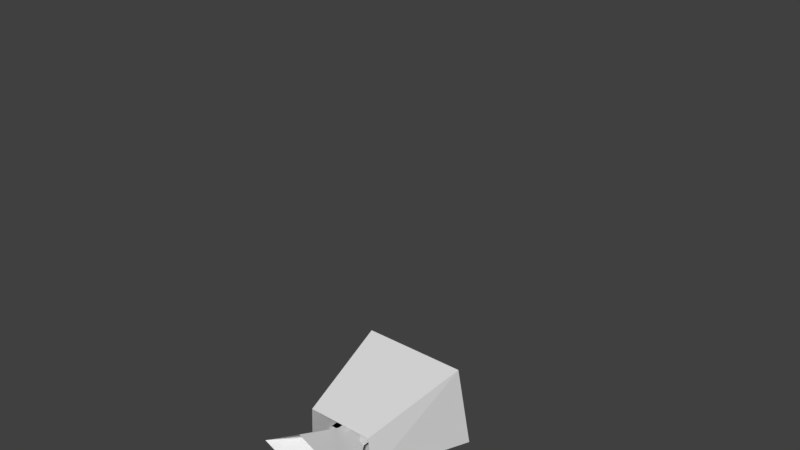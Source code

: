 # Source: hero-actions.blend  (saved by Blender 2.79.0; exported with 4.5.12 LTS)
import bpy
from mathutils import Matrix  # noqa: F401  (used for matrix-valued properties, if any)

bpy.ops.wm.read_factory_settings(use_empty=True)
scene = bpy.context.scene
scene.name = 'Scene'

# ---- collections
col_collection_1 = bpy.data.collections.new('Collection 1'); scene.collection.children.link(col_collection_1)

# ---- world
world_world = bpy.data.worlds.new('World'); scene.world = world_world
world_world.color = (0.05088, 0.05088, 0.05088)
world_world.use_sun_shadow = False
world_world.sun_shadow_jitter_overblur = 0.0
world_world.cycles.sampling_method = 'MANUAL'

# ---- meshes
me_cube_026 = bpy.data.meshes.new('Cube.026')
me_cube_026.from_pydata([(-0.8485, 0.009054, 4.685), (-3.576e-08, 0.6081, 4.813), (-0.6653, 0.01969, 4.977), (3.576e-08, -0.59, 4.557), (2.562e-08, -0.4061, 4.976), (0.8485, 0.009054, 4.685), (-1.295e-17, 0.0583, 6.034), (0.6659, 0.01965, 4.976), (0.2828, -0.3903, 4.6), (0.5657, -0.1906, 4.642), (0.222, -0.2642, 4.976), (0.4439, -0.1223, 4.976), (-0.5657, -0.1906, 4.642), (-0.2828, -0.3903, 4.6), (-0.4435, -0.1222, 4.976), (-0.2218, -0.2642, 4.976), (4.706e-08, -0.2634, 5.424), (-0.5559, -0.1837, 5.472), (0.5559, -0.1837, 5.472)], [(16, 17), (16, 18)], [(0, 2, 6, 1), (1, 6, 7, 5), (8, 10, 4, 3), (12, 14, 2, 0), (5, 7, 11, 9), (4, 10, 11, 7, 6), (2, 14, 15, 4, 6), (9, 11, 10, 8), (3, 4, 15, 13), (13, 15, 14, 12)])
_k = set([(0, 1), (0, 2), (0, 12), (1, 5), (2, 14), (3, 4), (3, 8), (3, 13), (4, 10), (4, 15), (5, 7), (5, 9), (7, 11), (8, 9), (8, 10), (9, 11), (10, 11), (12, 13), (12, 14), (13, 15), (14, 15), (16, 17), (16, 18)])
me_cube_026.attributes.new('sharp_edge', 'BOOLEAN', 'EDGE').data.foreach_set('value', [ (min(e.vertices), max(e.vertices)) in _k for e in me_cube_026.edges])
me_cube_026.use_remesh_preserve_volume = False
me_cube_026.use_remesh_preserve_attributes = False
me_cube_026.use_mirror_vertex_groups = False
me_cube_026.update()
me_cube_025 = bpy.data.meshes.new('Cube.025')
me_cube_025.from_pydata([(-0.9233, 0.733, 4.719), (-0.8553, -0.717, 4.472), (-0.5453, -0.3068, 2.778), (0.5453, -0.3068, 2.778), (0.8553, -0.717, 4.472), (0.5998, 0.3228, 2.812), (-0.5998, 0.3228, 2.812), (0.9233, 0.733, 4.719)], [], [(1, 4, 7, 0), (1, 2, 3, 4), (7, 5, 6, 0), (4, 3, 5, 7), (0, 6, 2, 1)])
me_cube_025.use_remesh_preserve_volume = False
me_cube_025.use_remesh_preserve_attributes = False
me_cube_025.use_mirror_vertex_groups = False
me_cube_025.update()
me_cube_024 = bpy.data.meshes.new('Cube.024')
me_cube_024.from_pydata([(0.6859, -1.038, 0.001031), (0.0541, -1.038, 0.001031), (0.6859, 0.314, 0.001031), (0.0541, 0.314, 0.001031), (0.6859, -1.038, -0.03897), (0.0541, -1.038, -0.03897), (0.6859, 0.314, -0.03897), (0.0541, 0.314, -0.03897)], [], [(3, 1, 0, 2), (7, 6, 4, 5)])
me_cube_024.use_remesh_preserve_volume = False
me_cube_024.use_remesh_preserve_attributes = False
me_cube_024.use_mirror_vertex_groups = False
me_cube_024.update()
me_cube_023 = bpy.data.meshes.new('Cube.023')
me_cube_023.from_pydata([(0.565, -0.06195, 0.201), (0.565, 0.03805, 1.371), (0.175, -0.06195, 0.201), (0.175, -0.06195, 1.371), (0.565, -0.06195, 1.371), (0.175, 0.03805, 1.371), (0.175, 0.03805, 0.201), (0.565, 0.03805, 0.201)], [], [(0, 4, 3, 2), (7, 6, 5, 1)])
me_cube_023.use_remesh_preserve_volume = False
me_cube_023.use_remesh_preserve_attributes = False
me_cube_023.use_mirror_vertex_groups = False
me_cube_023.update()
me_cube_022 = bpy.data.meshes.new('Cube.022')
me_cube_022.from_pydata([(0.175, -0.06195, 2.671), (0.175, -0.06195, 1.501), (0.565, -0.06195, 1.501), (0.565, -0.06195, 2.671), (0.565, 0.03805, 2.671), (0.175, 0.03805, 2.671), (0.175, 0.03805, 1.501), (0.565, 0.03805, 1.501)], [], [(0, 1, 2, 3), (5, 4, 7, 6)])
me_cube_022.use_remesh_preserve_volume = False
me_cube_022.use_remesh_preserve_attributes = False
me_cube_022.use_mirror_vertex_groups = False
me_cube_022.update()
me_cube_029 = bpy.data.meshes.new('Cube.029')
me_cube_029.from_pydata([(-0.0541, 0.314, -0.03897), (-0.6859, 0.314, -0.03897), (-0.0541, -1.038, -0.03897), (-0.6859, -1.038, -0.03897), (-0.0541, 0.314, 0.001031), (-0.6859, 0.314, 0.001031), (-0.0541, -1.038, 0.001031), (-0.6859, -1.038, 0.001031)], [], [(0, 2, 3, 1), (4, 5, 7, 6)])
me_cube_029.use_remesh_preserve_volume = False
me_cube_029.use_remesh_preserve_attributes = False
me_cube_029.use_mirror_vertex_groups = False
me_cube_029.update()
me_cube_028 = bpy.data.meshes.new('Cube.028')
me_cube_028.from_pydata([(-0.565, 0.03805, 0.201), (-0.175, 0.03805, 0.201), (-0.175, 0.03805, 1.371), (-0.565, -0.06195, 1.371), (-0.175, -0.06195, 1.371), (-0.175, -0.06195, 0.201), (-0.565, 0.03805, 1.371), (-0.565, -0.06195, 0.201)], [], [(0, 6, 2, 1), (7, 5, 4, 3)])
me_cube_028.use_remesh_preserve_volume = False
me_cube_028.use_remesh_preserve_attributes = False
me_cube_028.use_mirror_vertex_groups = False
me_cube_028.update()
me_cube_027 = bpy.data.meshes.new('Cube.027')
me_cube_027.from_pydata([(-0.565, 0.03805, 1.501), (-0.175, 0.03805, 1.501), (-0.175, 0.03805, 2.671), (-0.565, 0.03805, 2.671), (-0.565, -0.06195, 2.671), (-0.565, -0.06195, 1.501), (-0.175, -0.06195, 1.501), (-0.175, -0.06195, 2.671)], [], [(2, 1, 0, 3), (7, 4, 5, 6)])
me_cube_027.use_remesh_preserve_volume = False
me_cube_027.use_remesh_preserve_attributes = False
me_cube_027.use_mirror_vertex_groups = False
me_cube_027.update()
me_cube_020 = bpy.data.meshes.new('Cube.020')
me_cube_020.from_pydata([(-0.935, 0.03805, 3.941), (-2.905, 0.03805, 4.331), (-2.905, 0.03805, 3.941), (-0.935, 0.03805, 4.331), (-0.935, -0.06195, 3.941), (-2.905, -0.06195, 4.331), (-2.905, -0.06195, 3.941), (-0.935, -0.06195, 4.331)], [], [(7, 5, 6, 4), (3, 0, 2, 1)])
me_cube_020.use_remesh_preserve_volume = False
me_cube_020.use_remesh_preserve_attributes = False
me_cube_020.use_mirror_vertex_groups = False
me_cube_020.update()
me_cube_021 = bpy.data.meshes.new('Cube.021')
me_cube_021.from_pydata([(3.53, -0.1601, 3.776), (3.008, -0.1333, 4.158), (3.677, -0.1429, 4.525), (3.008, -0.03332, 4.158), (3.53, -0.0601, 3.776), (3.677, -0.04287, 4.525)], [], [(4, 3, 5), (0, 2, 1)])
me_cube_021.use_remesh_preserve_volume = False
me_cube_021.use_remesh_preserve_attributes = False
me_cube_021.use_mirror_vertex_groups = False
me_cube_021.update()
me_cube_019 = bpy.data.meshes.new('Cube.019')
me_cube_019.from_pydata([(0.935, -0.06195, 4.331), (2.905, -0.06195, 3.941), (2.905, -0.06195, 4.331), (0.935, -0.06195, 3.941), (0.935, 0.03805, 4.331), (2.905, 0.03805, 3.941), (2.905, 0.03805, 4.331), (0.935, 0.03805, 3.941)], [], [(4, 6, 5, 7), (0, 3, 1, 2)])
me_cube_019.use_remesh_preserve_volume = False
me_cube_019.use_remesh_preserve_attributes = False
me_cube_019.use_mirror_vertex_groups = False
me_cube_019.update()
me_cube_001 = bpy.data.meshes.new('Cube.001')
me_cube_001.from_pydata([(-3.677, -0.04287, 4.525), (-3.53, -0.0601, 3.776), (-3.008, -0.03332, 4.158), (-3.677, -0.1429, 4.525), (-3.008, -0.1333, 4.158), (-3.53, -0.1601, 3.776)], [], [(5, 4, 3), (1, 0, 2)])
me_cube_001.use_remesh_preserve_volume = False
me_cube_001.use_remesh_preserve_attributes = False
me_cube_001.use_mirror_vertex_groups = False
me_cube_001.update()
arm_armature = bpy.data.armatures.new('Armature')  # bones are not reproduced

# ---- objects
ob_armature = bpy.data.objects.new('Armature', arm_armature)
ob_head = bpy.data.objects.new('head', me_cube_026)
ob_body = bpy.data.objects.new('body', me_cube_025)
ob_foot = bpy.data.objects.new('foot', me_cube_024)
ob_cube_006 = bpy.data.objects.new('Cube.006', me_cube_023)
ob_leg = bpy.data.objects.new('leg', me_cube_022)
ob_cube_010 = bpy.data.objects.new('Cube.010', me_cube_029)
ob_cube_009 = bpy.data.objects.new('Cube.009', me_cube_028)
ob_cube_008 = bpy.data.objects.new('Cube.008', me_cube_027)
ob_cube_007 = bpy.data.objects.new('Cube.007', me_cube_020)
ob_hand = bpy.data.objects.new('hand', me_cube_021)
ob_arm = bpy.data.objects.new('arm', me_cube_019)
ob_cube_004 = bpy.data.objects.new('Cube.004', me_cube_001)

# ---- transforms, parenting, visibility, modifiers, constraints
ob_armature.location = (0.0, 0.0, 0.0)
ob_armature.show_in_front = True
ob_armature.lineart.crease_threshold = 0.0
ob_head.parent = ob_armature
ob_head.matrix_parent_inverse = Matrix(((1.0, 0.0, 0.0, -0.0), (0.0, 0.0, 1.0, -6.885), (0.0, -1.0, 0.0, 0.009054), (0.0, 0.0, 0.0, 1.0)))
ob_head.location = (0.0, 0.0, 0.0)
ob_head.lineart.crease_threshold = 0.0
ob_body.parent = ob_armature
ob_body.matrix_parent_inverse = Matrix(((1.0, 0.0, 0.0, -0.0), (0.0, 0.0, 1.0, -4.295), (0.0, -1.0, 0.0, 0.007959), (0.0, 0.0, 0.0, 1.0)))
ob_body.location = (0.0, 0.0, 0.0)
ob_body.lineart.crease_threshold = 0.0
ob_foot.parent = ob_armature
ob_foot.matrix_parent_inverse = Matrix(((-1.0, 0.0, 7.059e-08, 0.37), (-9.313e-10, -1.0, 1.628e-08, -1.038), (6.967e-08, 0.0, 1.0, 0.01897), (0.0, 0.0, 0.0, 1.0)))
ob_foot.location = (0.0, 0.0, 0.0)
ob_foot.lineart.crease_threshold = 0.0
ob_cube_006.parent = ob_armature
ob_cube_006.matrix_parent_inverse = Matrix(((0.9999, 0.0105, 1.288e-07, -0.3699), (1.288e-07, 1.909e-14, -1.0, 0.201), (-0.0105, 0.9999, -1.352e-09, 0.01584), (0.0, 0.0, 0.0, 1.0)))
ob_cube_006.location = (0.0, 0.0, 0.0)
ob_cube_006.lineart.crease_threshold = 0.0
ob_leg.parent = ob_armature
ob_leg.matrix_parent_inverse = Matrix(((1.0, -1.51e-07, 2.533e-07, -0.37), (2.547e-07, -1.923e-14, -1.0, 1.501), (1.51e-07, 1.0, 0.0, 0.01195), (0.0, 0.0, 0.0, 1.0)))
ob_leg.location = (0.0, 0.0, 0.0)
ob_leg.lineart.crease_threshold = 0.0
ob_cube_010.parent = ob_armature
ob_cube_010.matrix_parent_inverse = Matrix(((-1.0, 0.0, -7.059e-08, -0.37), (9.313e-10, -1.0, 1.628e-08, -1.038), (-6.967e-08, 0.0, 1.0, 0.01897), (0.0, 0.0, 0.0, 1.0)))
ob_cube_010.location = (0.0, 0.0, 0.0)
ob_cube_010.lineart.crease_threshold = 0.0
ob_cube_009.parent = ob_armature
ob_cube_009.matrix_parent_inverse = Matrix(((0.9999, -0.0105, -1.288e-07, 0.3699), (-1.288e-07, 1.909e-14, -1.0, 0.201), (0.0105, 0.9999, -1.352e-09, 0.01584), (0.0, 0.0, 0.0, 1.0)))
ob_cube_009.location = (0.0, 0.0, 0.0)
ob_cube_009.lineart.crease_threshold = 0.0
ob_cube_008.parent = ob_armature
ob_cube_008.matrix_parent_inverse = Matrix(((1.0, 1.51e-07, -2.533e-07, 0.37), (-2.547e-07, -1.923e-14, -1.0, 1.501), (-1.51e-07, 1.0, 0.0, 0.01195), (0.0, 0.0, 0.0, 1.0)))
ob_cube_008.location = (0.0, 0.0, 0.0)
ob_cube_008.lineart.crease_threshold = 0.0
ob_cube_007.parent = ob_armature
ob_cube_007.matrix_parent_inverse = Matrix(((-4.657e-10, 1.0, -4.377e-08, 0.01195), (-1.0, 0.0, 0.0, -2.905), (0.0, 4.371e-08, 1.0, -4.136), (0.0, 0.0, 0.0, 1.0)))
ob_cube_007.location = (0.0, 0.0, 0.0)
ob_cube_007.lineart.crease_threshold = 0.0
ob_hand.parent = ob_armature
ob_hand.matrix_parent_inverse = Matrix(((6.211e-10, -1.0, 0.0, -0.08332), (1.0, 0.0, 0.0, -4.108), (-6.196e-08, 0.0, 1.0, -4.158), (0.0, 0.0, 0.0, 1.0)))
ob_hand.location = (0.0, 0.0, 0.0)
ob_hand.lineart.crease_threshold = 0.0
ob_arm.parent = ob_armature
ob_arm.matrix_parent_inverse = Matrix(((-4.657e-10, -1.0, 4.377e-08, -0.01195), (1.0, 0.0, 0.0, -2.905), (0.0, 4.371e-08, 1.0, -4.136), (0.0, 0.0, 0.0, 1.0)))
ob_arm.location = (0.0, 0.0, 0.0)
ob_arm.lineart.crease_threshold = 0.0
ob_cube_004.parent = ob_armature
ob_cube_004.matrix_parent_inverse = Matrix(((6.211e-10, 1.0, 0.0, 0.08332), (-1.0, 0.0, 0.0, -4.108), (6.196e-08, 0.0, 1.0, -4.158), (0.0, 0.0, 0.0, 1.0)))
ob_cube_004.location = (0.0, 0.0, 0.0)
ob_cube_004.lineart.crease_threshold = 0.0

# ---- collection membership
col_collection_1.objects.link(ob_armature)
col_collection_1.objects.link(ob_head)
col_collection_1.objects.link(ob_body)
col_collection_1.objects.link(ob_foot)
col_collection_1.objects.link(ob_cube_006)
col_collection_1.objects.link(ob_leg)
col_collection_1.objects.link(ob_cube_010)
col_collection_1.objects.link(ob_cube_009)
col_collection_1.objects.link(ob_cube_008)
col_collection_1.objects.link(ob_cube_007)
col_collection_1.objects.link(ob_hand)
col_collection_1.objects.link(ob_arm)
col_collection_1.objects.link(ob_cube_004)

# ---- scene / render settings (as saved in the file)
scene.frame_start = 1; scene.frame_end = 140; scene.frame_set(80)
scene.render.engine = 'BLENDER_EEVEE_NEXT'
scene.render.resolution_percentage = 50
scene.render.fps = 60
scene.render.dither_intensity = 0.0
scene.cycles.use_denoising = False
scene.cycles.samples = 128
scene.cycles.sampling_pattern = 'TABULATED_SOBOL'
scene.cycles.use_adaptive_sampling = False
scene.cycles.use_light_tree = False
scene.cycles.blur_glossy = 0.0
scene.cycles.sample_clamp_indirect = 0.0
scene.view_settings.view_transform = 'Standard'
bpy.context.view_layer.update()

# ---- added for rendering (the .blend has no active camera and no usable light): camera, sun
cam_auto = bpy.data.cameras.new('AutoCamera')
cam_auto.lens = 50.0
cam_auto.sensor_width = 36.0
cam_auto.clip_end = 1000.0
ob_auto_camera = bpy.data.objects.new('AutoCamera', cam_auto)
scene.collection.objects.link(ob_auto_camera)
ob_auto_camera.location = (8.97522, -10.9228, 10.1779)
ob_auto_camera.rotation_euler = (1.09748, -7.21219e-08, 0.694738)
scene.camera = ob_auto_camera
light_auto_sun = bpy.data.lights.new('AutoSun', 'SUN')
light_auto_sun.energy = 3.0
light_auto_sun.angle = 0.0523599
ob_auto_sun = bpy.data.objects.new('AutoSun', light_auto_sun)
scene.collection.objects.link(ob_auto_sun)
ob_auto_sun.rotation_euler = (0.872665, 0.174533, 0.523599)
bpy.context.view_layer.update()
